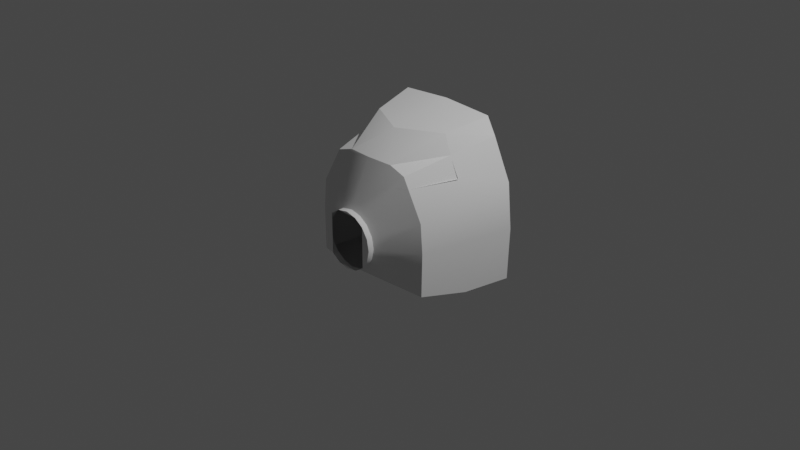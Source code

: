 # Source: MADV_INTERIOR.blend  (saved by Blender 3.1.7; exported with 4.5.12 LTS)
import bpy
from mathutils import Matrix  # noqa: F401  (used for matrix-valued properties, if any)

bpy.ops.wm.read_factory_settings(use_empty=True)
scene = bpy.context.scene
scene.name = 'Scene'

# ---- collections
col_collection = bpy.data.collections.new('Collection'); scene.collection.children.link(col_collection)

# ---- world
world_world = bpy.data.worlds.new('World'); scene.world = world_world
world_world.use_nodes = True; world_world.node_tree.nodes.clear()
_N = world_world.node_tree.nodes; _L = world_world.node_tree.links
n0 = _N.new('ShaderNodeOutputWorld'); n0.name = 'World Output'; n0.location = (300, 300)
n1 = _N.new('ShaderNodeBackground'); n1.name = 'Background'; n1.location = (10, 300)
n1.inputs[0].default_value = (0.05088, 0.05088, 0.05088, 1.0)
_L.new(n1.outputs[0], n0.inputs[0])
n0.is_active_output = True
world_world.color = (0.05088, 0.05088, 0.05088)
world_world.use_sun_shadow = False
world_world.sun_shadow_jitter_overblur = 0.0

# ---- cameras
cam_camera = bpy.data.cameras.new('Camera')
cam_camera.clip_end = 100.0
cam_camera.ortho_scale = 7.314

# ---- lights
light_light = bpy.data.lights.new('Light', 'POINT')
light_light.transmission_factor = 0.0
light_light.energy = 1000.0
light_light.shadow_soft_size = 0.1
light_light.shadow_maximum_resolution = 0.006
light_light.use_absolute_resolution = True

# ---- meshes
me_madvcockpit = bpy.data.meshes.new('MADVCOCKPIT')
me_madvcockpit.from_pydata([(0.6675, 0.6531, 0.9151), (-0.665, 0.6531, 0.9152), (0.2774, -0.3755, 0.7882), (-0.2744, -0.3755, 0.7883), (-0.5646, 0.1375, 0.8294), (0.5668, 0.1376, 0.8294), (0.1253, -0.6331, 0.2876), (0.2227, -0.6327, 0.2204), (-0.2195, -0.6327, 0.221), (-0.2867, -0.6331, 0.1236), (-0.3127, -0.6334, 0.004999), (-0.2888, -0.6331, -0.1189), (0.6957, -0.3768, 0.3163), (0.3152, -0.6334, -0.005837), (0.2892, -0.6331, -0.1244), (-0.2202, -0.6327, -0.2212), (-0.004154, -0.6334, -0.3144), (0.7142, -0.3768, -0.467), (0.721, -0.3768, -0.0004008), (0.9222, 0.651, -0.0003958), (0.8736, 0.651, 0.4891), (0.4645, -0.3768, 0.7284), (0.001217, 0.651, 1.135), (-0.4669, 0.1663, 1.016), (0.2913, -0.6331, 0.1181), (0.006689, -0.6334, 0.3136), (0.2221, -0.6327, -0.2219), (0.1197, -0.6331, -0.2905), (-0.1185, -0.6331, -0.2898), (-0.1172, -0.6331, 0.2896), (0.905, 0.651, -0.5697), (-0.5603, 0.6536, 1.099), (-0.9198, 0.651, -0.0004062), (0.5626, 0.6538, 1.099), (-0.8712, 0.651, 0.4891), (-0.6886, -0.3768, 0.3301), (-0.4621, -0.3768, 0.7284), (-0.7185, -0.3768, -0.0004018), (-0.9026, 0.651, -0.5697), (0.001172, -0.4084, 0.8002), (-0.8179, 0.1376, -0.5692), (0.813, 0.1375, -0.5692), (-0.7143, -0.3768, -0.467), (0.001105, -0.06834, 1.01), (0.4686, 0.1663, 1.017), (-0.5921, 0.2855, 0.1268), (-0.6612, 0.6496, 0.1276), (-0.5921, 0.2855, 0.1137), (-0.6612, 0.6496, 0.1145), (0.663, 0.6496, 0.1276), (0.663, 0.6496, 0.1146), (0.5938, 0.2855, 0.1154), (0.5938, 0.2855, 0.1284), (-0.03569, -0.08528, 0.9891), (-0.5626, 0.1384, 0.8281), (0.6794, 0.1371, 0.6164), (0.3808, -0.1891, 0.8012), (0.311, -0.2299, 0.7978), (0.5277, -0.3768, 0.6158), (0.4326, -0.4241, 0.6158), (0.03842, -0.08511, 0.9892), (-0.5266, -0.3768, 0.6149), (-0.4294, -0.4246, 0.6158), (0.003306, -0.4951, 0.6158), (0.2732, -0.1698, 0.5909), (-0.2732, -0.3742, 0.7863), (-0.3767, -0.1909, 0.8013), (-0.3065, -0.2314, 0.798), (-0.3391, -0.1306, 0.5942), (-0.4882, 0.1384, 0.6158), (-0.678, 0.1371, 0.6165), (0.03996, -0.4023, 0.7964), (0.2768, -0.3741, 0.786), (0.5649, 0.1385, 0.828), (0.4905, 0.1385, 0.6157), (0.343, -0.1289, 0.5941), (0.001215, -0.1706, 0.5909), (-0.2692, -0.1713, 0.5909), (-0.03753, -0.4024, 0.7964), (0.03996, -0.2305, 0.7979), (-0.03753, -0.2307, 0.7979), (-0.1184, -0.697, -0.2898), (-0.2201, -0.6966, -0.2212), (-0.117, -0.697, 0.2897), (0.006687, -0.6973, 0.3136), (-0.3127, -0.6973, 0.004997), (-0.2868, -0.697, 0.1234), (0.2227, -0.6966, 0.2203), (0.1251, -0.697, 0.2876), (0.2893, -0.697, -0.1242), (0.222, -0.6966, -0.2218), (0.1196, -0.697, -0.2905), (-0.2888, -0.697, -0.1187), (-0.00414, -0.6973, -0.3144), (-0.2195, -0.6966, 0.221), (0.3153, -0.6973, -0.005835), (0.2914, -0.697, 0.1179), (0.3025, 0.651, -0.5697), (-0.3001, 0.651, -0.5697), (-0.3058, 0.651, 0.09584), (0.3082, 0.651, 0.09584)], [], [(18, 12, 20, 19), (3, 39, 25, 29, 36), (6, 25, 39, 2, 21), (7, 6, 21), (29, 8, 36), (2, 39, 43), (37, 10, 11), (37, 11, 42), (1, 23, 4), (13, 18, 14), (14, 18, 17), (11, 15, 42), (15, 28, 42), (26, 14, 17), (27, 26, 17), (28, 16, 42), (27, 17, 16), (16, 17, 42), (3, 23, 43), (32, 34, 35, 37), (83, 94, 8, 29), (84, 25, 6, 88), (95, 13, 14, 89), (87, 7, 24, 96), (92, 82, 15, 11), (96, 24, 13, 95), (91, 90, 26, 27), (16, 93, 91, 27), (82, 81, 28, 15), (42, 17, 41, 40), (28, 81, 93, 16), (88, 6, 7, 87), (85, 92, 11, 10), (90, 89, 14, 26), (94, 86, 9, 8), (0, 5, 44), (0, 44, 33), (10, 37, 35, 9), (0, 20, 12, 21, 5), (99, 32, 38, 98), (1, 31, 23), (3, 43, 39), (12, 24, 7, 21), (4, 23, 3), (86, 85, 10, 9), (40, 41, 30, 97, 98, 38), (5, 21, 2), (36, 4, 3), (9, 35, 36, 8), (35, 34, 1, 4, 36), (22, 33, 44, 43), (37, 42, 40, 38, 32), (5, 2, 44), (2, 43, 44), (12, 18, 13, 24), (18, 19, 30, 41, 17), (22, 43, 23, 31), (84, 83, 29, 25), (48, 50, 51), (52, 49, 45), (49, 46, 45), (48, 47, 46), (47, 45, 46), (50, 48, 49), (48, 46, 49), (51, 50, 52), (50, 49, 52), (47, 51, 45), (51, 52, 45), (53, 80, 78), (79, 60, 71), (77, 67, 80, 76), (70, 54, 69), (73, 55, 74), (57, 72, 56), (64, 75, 59), (75, 74, 59), (58, 59, 55), (55, 59, 74), (64, 59, 63), (53, 43, 60), (80, 53, 60), (79, 80, 60), (62, 61, 70), (64, 63, 76), (67, 66, 65), (69, 68, 62), (70, 69, 62), (77, 62, 68), (57, 79, 71), (72, 57, 71), (67, 77, 68, 66), (69, 54, 66, 68), (64, 76, 79, 57), (79, 76, 80), (73, 74, 75, 56), (57, 56, 75, 64), (77, 76, 63), (67, 78, 80), (67, 65, 78), (62, 77, 63), (86, 94, 82, 92, 85), (91, 93, 81), (90, 87, 96, 95, 89), (84, 88, 83), (31, 1, 34, 32, 99, 100, 19, 20, 0, 33, 22), (19, 100, 97, 30), (47, 48, 51)])
_uv = me_madvcockpit.uv_layers.new(name='UVMap')
_uv.uv.foreach_set('vector', [0.7503, 0.6931, 0.8202, 0.6925, 0.8533, 0.4624, 0.745, 0.4627, 0.008102, 0.2937, 0.008173, 0.2229, 0.1381, 0.2233, 0.1428, 0.251, 0.02477, 0.3414, 0.144, 0.197, 0.1381, 0.2233, 0.008173, 0.2229, 0.01019, 0.1523, 0.02821, 0.1053, 0.1593, 0.1757, 0.144, 0.197, 0.02821, 0.1053, 0.1428, 0.251, 0.1578, 0.2737, 0.02477, 0.3414, 0.2627, 0.7865, 0.2746, 0.6698, 0.2745, 0.7944, 0.2065, 0.4075, 0.2047, 0.2925, 0.2303, 0.2872, 0.2065, 0.4075, 0.2303, 0.2872, 0.3216, 0.3997, 0.4707, 0.8347, 0.4228, 0.8555, 0.4759, 0.8174, 0.2089, 0.1577, 0.2103, 0.04301, 0.2331, 0.1639, 0.2331, 0.1639, 0.2103, 0.04301, 0.3248, 0.05319, 0.2303, 0.2872, 0.2517, 0.2726, 0.3216, 0.3997, 0.2517, 0.2726, 0.2639, 0.2504, 0.3216, 0.3997, 0.2531, 0.1784, 0.2331, 0.1639, 0.3248, 0.05319, 0.2649, 0.201, 0.2531, 0.1784, 0.3248, 0.05319, 0.2639, 0.2504, 0.261, 0.2267, 0.3216, 0.3997, 0.2649, 0.201, 0.3248, 0.05319, 0.261, 0.2267, 0.261, 0.2267, 0.3248, 0.05319, 0.3216, 0.3997, 0.2861, 0.7865, 0.4228, 0.8555, 0.2745, 0.7944, 0.7449, 0.4627, 0.8532, 0.4624, 0.8233, 0.6926, 0.7502, 0.693, 0.997, 0.4257, 0.9969, 0.4641, 0.977, 0.4641, 0.9771, 0.4257, 0.9971, 0.9957, 0.9772, 0.9957, 0.9771, 0.9579, 0.997, 0.958, 0.997, 0.8434, 0.9771, 0.8434, 0.977, 0.8056, 0.9969, 0.8056, 0.9968, 0.921, 0.9769, 0.921, 0.977, 0.8827, 0.9969, 0.8826, 0.9969, 0.578, 0.9968, 0.6164, 0.9769, 0.6164, 0.977, 0.5781, 0.9969, 0.8826, 0.977, 0.8827, 0.9771, 0.8434, 0.997, 0.8434, 0.9969, 0.7303, 0.9968, 0.7687, 0.9769, 0.7687, 0.977, 0.7304, 0.9771, 0.6911, 0.997, 0.6911, 0.9969, 0.7303, 0.977, 0.7304, 0.9968, 0.6164, 0.9969, 0.6547, 0.977, 0.6546, 0.9769, 0.6164, 0.3216, 0.3997, 0.3248, 0.05319, 0.4527, 0.02959, 0.4491, 0.4266, 0.977, 0.6546, 0.9969, 0.6547, 0.997, 0.6911, 0.9771, 0.6911, 0.997, 0.958, 0.9771, 0.9579, 0.9769, 0.921, 0.9968, 0.921, 0.997, 0.5388, 0.9969, 0.578, 0.977, 0.5781, 0.9771, 0.5388, 0.9968, 0.7687, 0.9969, 0.8056, 0.977, 0.8056, 0.9769, 0.7687, 0.9969, 0.4641, 0.997, 0.501, 0.9771, 0.501, 0.977, 0.4641, 0.1103, 0.8595, 0.07265, 0.8172, 0.1262, 0.8554, 0.05658, 0.9804, 0.1262, 0.8554, 0.06191, 0.9962, 0.2047, 0.2925, 0.2065, 0.4075, 0.1233, 0.399, 0.1796, 0.2874, 0.9573, 0.4689, 0.8533, 0.4624, 0.8202, 0.6925, 0.9239, 0.7012, 0.9422, 0.5851, 0.7147, 0.3045, 0.7133, 0.4544, 0.5743, 0.4488, 0.5756, 0.3018, 0.4386, 0.8599, 0.4864, 0.9961, 0.4228, 0.8555, 0.2865, 0.6832, 0.2745, 0.7944, 0.2746, 0.6698, 0.1307, 0.04899, 0.1825, 0.162, 0.1593, 0.1757, 0.02821, 0.1053, 0.4204, 0.8416, 0.4228, 0.8555, 0.2861, 0.7865, 0.997, 0.501, 0.997, 0.5388, 0.9771, 0.5388, 0.9771, 0.501, 0.4491, 0.4266, 0.4527, 0.02959, 0.5783, 0.0078, 0.577, 0.1548, 0.5756, 0.3018, 0.5743, 0.4488, 0.9422, 0.5851, 0.9239, 0.7012, 0.9654, 0.7132, 0.9237, 0.7012, 0.942, 0.5851, 0.9653, 0.7132, 0.1796, 0.2874, 0.1233, 0.399, 0.02477, 0.3414, 0.1578, 0.2737, 0.8233, 0.6926, 0.8532, 0.4624, 0.9572, 0.4689, 0.942, 0.5851, 0.9237, 0.7012, 0.2083, 0.6537, 0.03575, 0.6536, 0.06347, 0.5027, 0.2069, 0.4309, 0.7502, 0.693, 0.6475, 0.6956, 0.6223, 0.5807, 0.6196, 0.4662, 0.7449, 0.4627, 0.1282, 0.8412, 0.2627, 0.7865, 0.1262, 0.8554, 0.2627, 0.7865, 0.2745, 0.7944, 0.1262, 0.8554, 0.1307, 0.04899, 0.2103, 0.04301, 0.2089, 0.1577, 0.1825, 0.162, 0.7503, 0.6931, 0.745, 0.4627, 0.6197, 0.4663, 0.6224, 0.5811, 0.6476, 0.6958, 0.2083, 0.6537, 0.2069, 0.4309, 0.3513, 0.5009, 0.3808, 0.6514, 0.9972, 0.3865, 0.997, 0.4257, 0.9771, 0.4257, 0.9773, 0.3864, 0.3277, 0.6749, 0.3277, 0.784, 0.2187, 0.784, 0.3277, 0.784, 0.2187, 0.784, 0.3277, 0.6749, 0.2187, 0.784, 0.2187, 0.6749, 0.3277, 0.6749, 0.3277, 0.784, 0.2187, 0.784, 0.3277, 0.6749, 0.2187, 0.784, 0.2187, 0.6749, 0.3277, 0.6749, 0.3277, 0.784, 0.2187, 0.784, 0.3277, 0.6749, 0.2187, 0.784, 0.2187, 0.6749, 0.3277, 0.6749, 0.3277, 0.784, 0.2187, 0.784, 0.3277, 0.6749, 0.2187, 0.784, 0.2187, 0.6749, 0.3277, 0.6749, 0.3277, 0.784, 0.2187, 0.784, 0.3277, 0.6749, 0.2187, 0.784, 0.2187, 0.6749, 0.3277, 0.6749, 0.7356, 0.9833, 0.735, 0.9079, 0.6922, 0.8753, 0.7593, 0.908, 0.7588, 0.9833, 0.8022, 0.8753, 0.008435, 0.7567, 0.008435, 0.7567, 0.09724, 0.7567, 0.008435, 0.6679, 0.008435, 0.7567, 0.008435, 0.6679, 0.09724, 0.7567, 0.008435, 0.7567, 0.008435, 0.6679, 0.09724, 0.7567, 0.008435, 0.7567, 0.008435, 0.6679, 0.09724, 0.7567, 0.008435, 0.7567, 0.008435, 0.6679, 0.09724, 0.7567, 0.008435, 0.7567, 0.008435, 0.6679, 0.09724, 0.7567, 0.008435, 0.7567, 0.008435, 0.6679, 0.09724, 0.7567, 0.008435, 0.7567, 0.008435, 0.6679, 0.09724, 0.7567, 0.008435, 0.7567, 0.008435, 0.6679, 0.09724, 0.7567, 0.7356, 0.9833, 0.7471, 0.9917, 0.7588, 0.9833, 0.735, 0.9079, 0.7356, 0.9833, 0.7588, 0.9833, 0.7593, 0.908, 0.735, 0.9079, 0.7588, 0.9833, 0.008435, 0.7567, 0.008435, 0.6679, 0.09724, 0.7567, 0.008435, 0.7567, 0.008435, 0.6679, 0.09724, 0.7567, 0.008435, 0.7567, 0.008435, 0.6679, 0.09724, 0.7567, 0.008435, 0.7567, 0.008435, 0.6679, 0.09724, 0.7567, 0.008435, 0.7567, 0.008435, 0.6679, 0.09724, 0.7567, 0.008435, 0.7567, 0.008435, 0.6679, 0.09724, 0.7567, 0.008435, 0.7567, 0.008435, 0.6679, 0.09724, 0.7567, 0.008435, 0.7567, 0.008435, 0.6679, 0.09724, 0.7567, 0.008435, 0.7567, 0.008435, 0.7567, 0.09724, 0.7567, 0.0, 0.0, 0.008435, 0.7567, 0.008435, 0.6679, 0.0, 0.0, 0.008435, 0.6679, 0.008435, 0.7567, 0.09724, 0.7567, 0.008435, 0.6679, 0.008435, 0.7567, 0.7593, 0.908, 0.008435, 0.6679, 0.735, 0.9079, 0.008435, 0.7567, 0.008435, 0.6679, 0.008435, 0.7567, 0.0, 0.0, 0.008435, 0.7567, 0.09724, 0.7567, 0.008435, 0.7567, 0.008435, 0.7567, 0.008435, 0.7567, 0.008435, 0.6679, 0.09724, 0.7567, 0.008435, 0.7567, 0.008435, 0.6679, 0.09724, 0.7567, 0.008435, 0.7567, 0.008435, 0.6679, 0.09724, 0.7567, 0.008435, 0.7567, 0.008435, 0.6679, 0.09724, 0.7567, 0.997, 0.501, 0.9969, 0.4641, 0.9968, 0.6164, 0.9969, 0.578, 0.997, 0.5388, 0.9969, 0.7303, 0.997, 0.6911, 0.9969, 0.6547, 0.9968, 0.7687, 0.9968, 0.921, 0.9969, 0.8826, 0.997, 0.8434, 0.9969, 0.8056, 0.9971, 0.9957, 0.997, 0.958, 0.997, 0.4257, 0.9828, 0.3693, 0.9373, 0.3939, 0.833, 0.4438, 0.7133, 0.4544, 0.7147, 0.3045, 0.7161, 0.1546, 0.7175, 0.004695, 0.837, 0.01753, 0.9409, 0.06904, 0.9865, 0.09461, 0.9931, 0.2322, 0.7175, 0.004695, 0.7161, 0.1546, 0.577, 0.1548, 0.5783, 0.0078, 0.3277, 0.784, 0.3277, 0.6749, 0.2187, 0.784])
me_madvcockpit.use_remesh_fix_poles = True
me_madvcockpit.use_remesh_preserve_attributes = False
me_madvcockpit.update()
me_madvcockpit.normals_split_custom_set([tuple(v) for v in zip(*[iter([-0.9793, 0.2001, -0.03194, -0.9525, 0.2149, -0.2157, -0.9212, 0.2126, -0.326, -0.9833, 0.179, -0.03155, 0.1164, 0.8999, -0.4203, -2.467e-05, 0.9093, -0.4161, -0.002654, 0.9055, -0.4242, 0.1535, 0.904, -0.3991, 0.2983, 0.8989, -0.3208, -0.1586, 0.904, -0.397, -0.00265, 0.9055, -0.4242, 2.143e-05, 0.9093, -0.4161, -0.1197, 0.8997, -0.4198, -0.3018, 0.8985, -0.3188, -0.314, 0.8996, -0.3036, -0.1586, 0.904, -0.397, -0.3018, 0.8985, -0.3189, 0.1529, 0.9043, -0.3985, 0.3086, 0.9004, -0.3066, 0.2983, 0.8989, -0.3208, -0.1641, 0.5135, -0.8422, -0.01853, 0.5571, -0.8302, -0.02322, 0.5102, -0.8597, 0.5271, 0.8496, 0.02029, 0.5216, 0.853, -0.01814, 0.4686, 0.8757, 0.1168, 0.5271, 0.8496, 0.02032, 0.4686, 0.8757, 0.1168, 0.383, 0.8986, 0.214, 0.8357, 0.2952, -0.4631, 0.8163, 0.3044, -0.491, 0.7766, 0.3895, -0.4952, -0.5235, 0.852, -0.007401, -0.5271, 0.8494, 0.02794, -0.4682, 0.8748, 0.1245, -0.4682, 0.8748, 0.1245, -0.5271, 0.8494, 0.02793, -0.382, 0.8982, 0.2176, 0.4686, 0.8757, 0.1168, 0.3088, 0.8978, 0.314, 0.3291, 0.8853, 0.3285, 0.3087, 0.8978, 0.3141, 0.204, 0.8315, 0.5168, 0.3291, 0.8853, 0.3286, -0.3079, 0.8967, 0.318, -0.4682, 0.8748, 0.1245, -0.3263, 0.8832, 0.3369, -0.199, 0.8254, 0.5284, -0.3079, 0.8967, 0.318, -0.3263, 0.8832, 0.3369, 0.204, 0.8315, 0.5168, 0.003611, 0.6849, 0.7286, 0.1984, 0.8057, 0.558, -0.1989, 0.8253, 0.5284, -0.1952, 0.8016, 0.5651, 0.003624, 0.6849, 0.7286, 0.003602, 0.6849, 0.7286, -0.0443, 0.5029, 0.8632, 0.03611, 0.4331, 0.9006, 0.2246, 0.4743, -0.8512, 0.2158, 0.4627, -0.8598, -0.02313, 0.5102, -0.8597, 0.984, 0.1771, -0.0192, 0.9597, 0.1925, -0.2048, 0.9087, 0.2369, -0.3439, 0.9782, 0.2002, -0.05542, 0.3178, 0.00173, -0.9482, 0.656, -3.734e-06, -0.7547, 0.7462, 9.37e-05, -0.6657, 0.4424, 9.84e-06, -0.8968, -0.08105, -1.135e-05, -0.9967, 0.05604, 0.000246, -0.9984, -0.3377, 3.412e-06, -0.9413, -0.4575, -0.001061, -0.8892, -0.9967, -1.353e-05, 0.08104, -0.9984, 0.0002439, -0.05605, -0.9413, 1.192e-06, 0.3377, -0.8892, -0.001063, 0.4575, -0.7547, -2.548e-07, -0.656, -0.6657, 9.739e-05, -0.7462, -0.8968, -5.975e-06, -0.4424, -0.9482, 0.001733, -0.3178, 0.9482, 0.00173, 0.3178, 0.7525, -1.109e-05, 0.6586, 0.6606, 7.012e-05, 0.7507, 0.8968, 9.268e-06, 0.4424, -0.9482, -5.35e-06, -0.3177, -0.8968, -0.001052, -0.4424, -0.9984, -1.734e-05, -0.0561, -0.9967, 0.0001947, 0.08112, -0.3177, 0.001733, 0.9482, -0.656, -1.28e-06, 0.7547, -0.7462, 9.61e-05, 0.6657, -0.4424, -6.754e-06, 0.8968, -0.0572, 5.161e-06, 0.9984, 0.07853, 0.0004003, 0.9969, -0.3177, -9.892e-06, 0.9482, -0.4424, -0.0008407, 0.8968, 0.7525, 3.371e-05, 0.6585, 0.4502, 1.289e-05, 0.8929, 0.3321, 0.001719, 0.9432, 0.6606, -2.865e-06, 0.7507, 6.05e-06, 0.3042, 0.9526, -3.619e-06, 0.3582, 0.9337, 1.575e-06, 0.1309, 0.9914, -5.197e-07, 0.06589, 0.9978, 0.3321, 3.288e-06, 0.9433, 0.4502, -0.0007879, 0.8929, 0.07856, -1.625e-05, 0.9969, -0.05719, 0.0004623, 0.9984, -0.4575, -5.341e-06, -0.8892, -0.3377, 0.001738, -0.9413, -0.6658, 5.193e-06, -0.7462, -0.7547, 8.709e-05, -0.656, 0.9967, 0.0002016, -0.08111, 0.9482, 1.422e-05, 0.3178, 0.8968, -0.001046, 0.4424, 0.9984, 9.034e-06, 0.05606, -0.656, 8.575e-05, 0.7547, -0.8892, -6.781e-06, 0.4575, -0.9413, 0.001737, 0.3377, -0.7462, 3.902e-06, 0.6657, 0.6561, 8.734e-05, -0.7547, 0.8892, -5.314e-06, -0.4575, 0.9413, 0.001738, -0.3377, 0.7462, 5.369e-06, -0.6657, -0.8288, 0.254, -0.4987, -0.7999, 0.3661, -0.4756, -0.7965, 0.3517, -0.4918, -0.825, 0.2136, -0.5233, -0.7965, 0.3517, -0.4918, -0.846, 0.252, -0.4699, 0.5216, 0.853, -0.01818, 0.5271, 0.8496, 0.02028, 0.4877, 0.8625, -0.1348, 0.4356, 0.8759, -0.2073, -0.8755, 0.2405, -0.4191, -0.9212, 0.2126, -0.326, -0.9525, 0.215, -0.2157, -0.853, 0.2485, -0.459, -0.8671, 0.24, -0.4365, 0.0002274, -1.0, 0.0004799, -0.0005459, -1.0, 0.0002333, 1.382e-06, -1.0, 0.0005364, -0.0006692, -1.0, 7.632e-05, 0.8024, 0.3114, -0.5091, 0.8178, 0.227, -0.5289, 0.8163, 0.3045, -0.491, 0.1283, 0.5298, -0.8383, -0.02315, 0.5103, -0.8597, -0.01848, 0.5571, -0.8302, -0.49, 0.8622, -0.1282, -0.4402, 0.875, -0.2016, -0.314, 0.8996, -0.3036, -0.3018, 0.8985, -0.3189, 0.1912, 0.4234, -0.8855, 0.2158, 0.4627, -0.8599, 0.2247, 0.4743, -0.8512, 0.8892, -0.001054, -0.4575, 0.9967, 1.358e-06, -0.08109, 0.9984, 0.0002521, 0.05605, 0.9413, 9.976e-06, -0.3376, 3.382e-06, 0.0659, 0.9978, 1.948e-06, 0.1309, 0.9914, -7.338e-07, 0.0009417, 1.0, -7.338e-07, 0.0009417, 1.0, -7.338e-07, 0.0009417, 1.0, -7.338e-07, 0.0009417, 1.0, -0.3054, 0.2455, -0.92, -0.3054, 0.2455, -0.92, -0.3054, 0.2455, -0.92, 0.3054, 0.2454, -0.9201, 0.3054, 0.2454, -0.9201, 0.3054, 0.2454, -0.9201, 0.4356, 0.8759, -0.2073, 0.4871, 0.863, -0.1345, 0.2983, 0.8989, -0.3208, 0.3086, 0.9004, -0.3066, 0.9087, 0.2369, -0.3439, 0.9597, 0.1925, -0.2048, 0.8715, 0.2271, -0.4346, 0.8543, 0.2465, -0.4575, 0.838, 0.2655, -0.4767, -0.02556, 0.1648, -0.986, -0.05883, 0.1757, -0.9827, -0.071, 0.1709, -0.9827, -2.19e-06, 0.1788, -0.9839, 0.9783, 0.1997, -0.05538, 0.9798, 0.1996, 0.009499, 0.9831, 0.1821, 0.01652, 0.9862, 0.1628, 0.02977, 0.984, 0.1771, -0.0192, -0.2216, 0.474, -0.8522, -0.1642, 0.514, -0.8419, -0.2089, 0.4419, -0.8724, -0.1642, 0.514, -0.8419, -0.02322, 0.5102, -0.8597, -0.209, 0.4419, -0.8724, -0.49, 0.8622, -0.1283, -0.5271, 0.8494, 0.02793, -0.5235, 0.852, -0.007403, -0.4402, 0.875, -0.2016, -0.9793, 0.2001, -0.03192, -0.9833, 0.179, -0.03155, -0.9839, 0.1764, 0.02979, -0.9825, 0.1845, 0.02493, -0.9803, 0.1965, 0.01832, -0.02551, 0.1648, -0.986, -3.486e-05, 0.1788, -0.9839, 0.07745, 0.1789, -0.9808, 0.06818, 0.169, -0.9833, -0.08112, 0.0001949, -0.9967, 0.3177, 1.374e-05, -0.9482, 0.4424, -0.001052, -0.8968, 0.0561, 2.054e-06, -0.9984, 0.0005048, -0.0006023, -1.0, 8.299e-06, -0.002305, -1.0, 0.0005103, -0.0006039, -1.0, -0.001424, 0.002577, 1.0, -0.000926, 0.0008745, 1.0, -0.000923, 0.0008753, 1.0, -0.0004775, -0.0006959, 1.0, -7.557e-06, -0.002307, 1.0, -0.0004827, -0.0006975, 1.0, -0.9824, -0.1866, -0.0003806, -0.9824, -0.1866, -0.0003806, -0.9824, -0.1866, -0.0003806, -0.9824, -0.1866, -0.0003267, -0.9824, -0.1866, -0.0003267, -0.9824, -0.1866, -0.0003267, -3.601e-07, 1.0, 0.0, -3.601e-07, 1.0, 0.0, -3.601e-07, 1.0, 0.0, -3.601e-07, 1.0, -6.9e-06, -3.601e-07, 1.0, -6.9e-06, -3.601e-07, 1.0, -6.9e-06, 0.9824, -0.1866, 0.0003267, 0.9824, -0.1866, 0.0003267, 0.9824, -0.1866, 0.0003267, 0.9824, -0.1866, 0.0003313, 0.9824, -0.1866, 0.0003313, 0.9824, -0.1866, -4.22e-06, 3.77e-07, -1.0, 0.0, 3.77e-07, -1.0, 0.0, 3.77e-07, -1.0, 0.0, 3.769e-07, -1.0, 0.0, 3.769e-07, -1.0, 0.0, 3.769e-07, -1.0, 0.0, -1.0, -8.504e-05, 0.009716, -1.0, -8.504e-05, 0.009716, -1.0, -8.504e-05, 0.009716, 1.0, -7.133e-05, 0.008082, 1.0, -7.133e-05, 0.008082, 1.0, -7.133e-05, 0.008082, -0.05181, 0.9621, 0.2677, 0.02283, 0.9574, 0.2878, -0.002428, 0.9605, 0.2784, -0.002428, 0.9605, 0.2784, -0.007129, 1.0, -0.002497, -0.007129, 1.0, -0.002497, -0.007129, 1.0, -0.002497, 0.007598, 1.0, -0.002662, 0.007598, 1.0, -0.002662, 0.007598, 1.0, -0.002662, 0.01826, -0.06184, 0.9979, 0.02738, -0.08825, 0.9957, 4.754e-05, -0.08189, 0.9966, 0.03028, -0.07161, -0.997, 0.1267, -0.03421, -0.9914, 0.05432, -0.03129, -0.998, 0.1267, -0.0342, -0.9914, 0.09073, -0.009566, -0.9958, 0.05432, -0.03128, -0.998, -0.0006817, 0.001378, -1.0, 0.05431, -0.03128, -0.998, 0.001425, 0.0004518, -1.0, 0.001803, 0.0002848, -1.0, 0.05434, -0.0313, -0.998, 0.09077, -0.009564, -0.9958, 0.03026, -0.07163, -0.997, 0.05432, -0.03129, -0.998, 3.91e-05, -0.08245, -0.9966, -0.0005786, 0.7863, -0.6179, -0.0001237, 0.7763, -0.6304, -0.001068, 0.7896, -0.6137, -0.001157, 0.796, -0.6053, -0.000577, 0.7862, -0.6179, -0.001065, 0.7896, -0.6137, -0.00204, 0.7962, -0.6051, -0.00204, 0.7962, -0.6051, -0.001064, 0.7896, -0.6137, -0.0516, -0.03019, -0.9982, 0.01196, 0.006533, -0.9999, 0.004159, 0.003081, -1.0, 0.03026, -0.07162, -0.997, 4.64e-05, -0.08244, -0.9966, 5.79e-05, -0.07642, -0.9971, -0.01794, -0.06117, 0.998, 0.0003972, -0.08113, 0.9967, -0.02688, -0.08737, 0.9958, -0.08985, -0.009386, -0.9959, -0.1257, -0.03409, -0.9915, -0.05161, -0.03019, -0.9982, 0.004138, 0.003072, -1.0, -0.08984, -0.009383, -0.9959, -0.05159, -0.03018, -0.9982, -0.03008, -0.07162, -0.997, -0.05158, -0.03017, -0.9982, -0.1257, -0.0341, -0.9915, 0.01827, -0.06182, 0.9979, 0.0002093, -0.00887, 1.0, 0.0274, -0.05176, 0.9983, 0.02739, -0.08825, 0.9957, 0.01829, -0.06185, 0.9979, 0.02741, -0.05175, 0.9983, 0.4981, 0.8137, 0.2996, 0.4969, 0.8228, 0.2757, 0.4958, 0.8242, 0.2736, 0.4857, 0.8119, 0.3238, 0.7952, 0.5081, 0.3309, 0.8448, 0.4495, 0.2902, 0.8448, 0.4495, 0.2902, 0.8615, 0.4471, 0.2406, 0.01113, 0.9676, 0.2524, -0.002426, 0.9603, 0.2788, -0.002426, 0.9603, 0.2788, -0.02583, 0.9446, 0.3272, -0.002281, 0.9604, 0.2786, -0.002281, 0.9604, 0.2786, -0.002281, 0.9604, 0.2786, -0.8457, 0.4476, 0.2906, -0.7957, 0.5068, 0.3317, -0.8626, 0.445, 0.2404, -0.8457, 0.4476, 0.2906, -0.5017, 0.8111, 0.3007, -0.4892, 0.8095, 0.3245, -0.4475, 0.839, 0.3097, -0.5006, 0.8204, 0.2763, -0.03005, -0.07163, -0.997, 6.127e-05, -0.07642, -0.9971, 4.688e-05, -0.08244, -0.9966, -0.01793, -0.06118, 0.998, -0.02691, -0.05119, 0.9983, 0.0002098, -0.008705, 1.0, -0.01794, -0.06118, 0.998, -0.02688, -0.08737, 0.9958, -0.0269, -0.05117, 0.9983, -0.05159, -0.03019, -0.9982, -0.03007, -0.07161, -0.997, 5.059e-05, -0.08245, -0.9966, -0.03487, 0.9915, -0.125, -0.006624, 0.9685, -0.2488, -0.005596, 0.9918, 0.1277, -0.05639, 0.9641, 0.2596, 0.05132, 0.9636, 0.2623, -0.1323, 0.9911, -0.01147, 0.1305, 0.9914, 0.0133, 0.2521, 0.9676, -0.01225, 0.006623, 0.9685, 0.2489, 0.005596, 0.9922, -0.1244, 0.05639, 0.9641, -0.2596, -0.05132, 0.9636, -0.2623, -0.1393, 0.9675, -0.2111, -0.1318, 0.9912, -0.01381, -0.2562, 0.9665, 0.01373, 0.1322, 0.9912, 0.01081, 0.007494, -0.9823, -0.1871, 0.08187, -0.996, -0.03589, 0.04146, -0.999, -0.01809, -0.0004941, -1.0, 0.0004325, 0.0003044, -1.0, 0.000357, 0.0001288, -1.0, 0.0003242, 0.000241, -1.0, 0.0006385, -0.04997, -0.9985, -0.02182, -0.08206, -0.996, -0.03572, -0.009587, -0.9745, -0.224, -0.0005736, -0.9935, -0.1139, 0.0003693, -1.0, 0.0004824, -0.0004476, -1.0, 0.0003842, 3.398e-05, -1.0, 0.0007047, 8.826e-06, -1.0, 3.407e-05, 0.001424, 0.002576, -1.0, 0.002622, 0.003884, -1.0, 0.001424, 0.002576, -1.0])] * 3)])

# ---- objects
ob_light = bpy.data.objects.new('Light', light_light)
ob_camera = bpy.data.objects.new('Camera', cam_camera)
ob_shellcollider = bpy.data.objects.new('shellCollider', me_madvcockpit)
ob_freeiva = bpy.data.objects.new('FreeIva', None)

# ---- transforms, parenting, visibility, modifiers, constraints
ob_light.location = (4.076, 1.005, 5.904)
ob_light.rotation_euler = (0.6503, 0.05522, 1.866)
ob_light.lock_rotations_4d = False
ob_light.empty_display_type = 'ARROWS'
ob_light.color = (0.0, 0.0, 0.0, 0.0)
ob_light.lineart.crease_threshold = 0.0
ob_camera.location = (7.359, -6.926, 4.958)
ob_camera.rotation_euler = (1.109, 0.0, 0.8149)
ob_camera.lock_rotations_4d = False
ob_camera.empty_display_type = 'ARROWS'
ob_camera.color = (0.0, 0.0, 0.0, 0.0)
ob_camera.display_type = 'WIRE'
ob_camera.lineart.crease_threshold = 0.0
ob_shellcollider.parent = ob_freeiva
ob_shellcollider.location = (0.0, 0.0, 0.0)
ob_shellcollider.rotation_mode = 'QUATERNION'
ob_shellcollider.rotation_quaternion = (1.0, 0.0, 0.0, 0.0)
ob_freeiva.location = (0.0, 0.0, 0.0)

# ---- collection membership
col_collection.objects.link(ob_light)
col_collection.objects.link(ob_camera)
col_collection.objects.link(ob_shellcollider)
col_collection.objects.link(ob_freeiva)

# ---- scene / render settings (as saved in the file)
scene.camera = ob_camera
scene.frame_start = 1; scene.frame_end = 250; scene.frame_set(1)
scene.render.engine = 'BLENDER_EEVEE_NEXT'
scene.cycles.sampling_pattern = 'TABULATED_SOBOL'
scene.cycles.use_light_tree = False
scene.view_settings.view_transform = 'Filmic'
bpy.context.view_layer.update()
